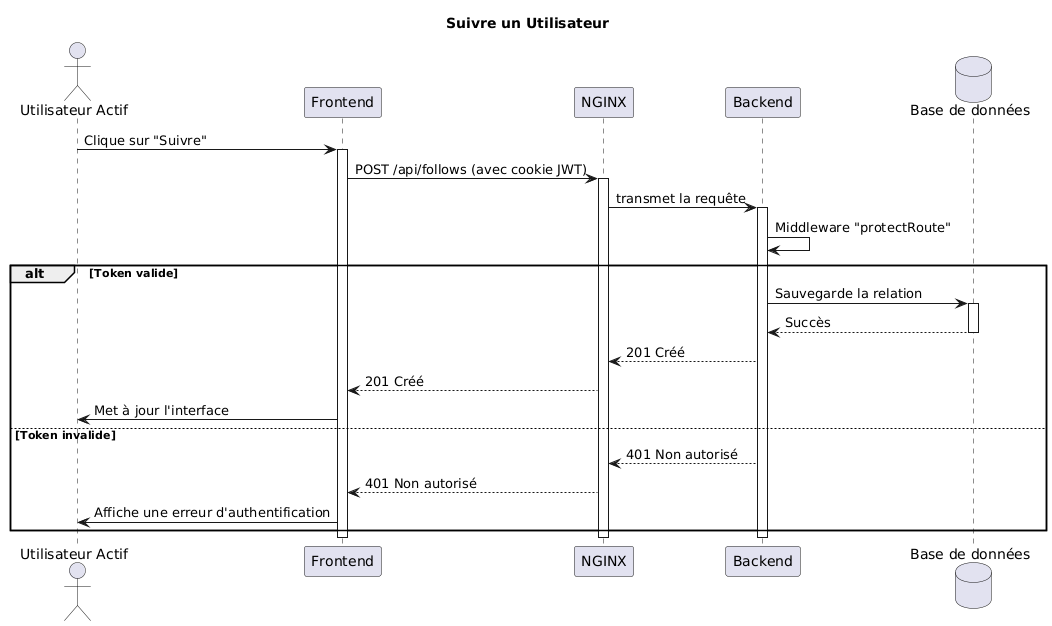

The diagram above was rendered by PlantUML. Its source (embedded in the PNG):
@startuml
title Suivre un Utilisateur

actor "Utilisateur Actif" as UserA
participant Frontend
participant NGINX
participant Backend
database "Base de données" as Database

UserA -> Frontend: Clique sur "Suivre"
activate Frontend

Frontend -> NGINX: POST /api/follows (avec cookie JWT)
activate NGINX

NGINX -> Backend: transmet la requête
activate Backend

Backend -> Backend: Middleware "protectRoute"
alt Token valide
    Backend -> Database: Sauvegarde la relation
    activate Database
    Database --> Backend: Succès
    deactivate Database

    Backend --> NGINX: 201 Créé
    NGINX --> Frontend: 201 Créé

    Frontend -> UserA: Met à jour l'interface
else Token invalide
    Backend --> NGINX: 401 Non autorisé
    NGINX --> Frontend: 401 Non autorisé
    Frontend -> UserA: Affiche une erreur d'authentification
end

deactivate Backend
deactivate NGINX
deactivate Frontend
@enduml